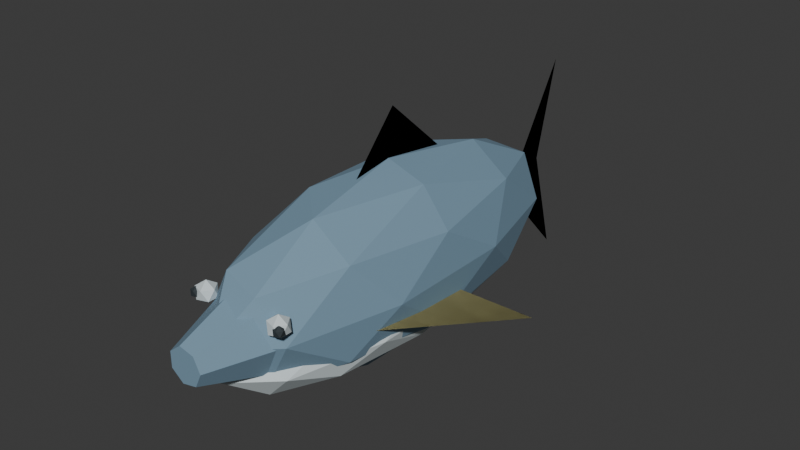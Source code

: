 # Source: Tuna.blend  (saved by Blender 5.2.44; exported with 4.5.12 LTS)
import bpy
from mathutils import Matrix  # noqa: F401  (used for matrix-valued properties, if any)

bpy.ops.wm.read_factory_settings(use_empty=True)
scene = bpy.context.scene
scene.name = 'Scene'

# ---- collections
col_collection = bpy.data.collections.new('Collection'); scene.collection.children.link(col_collection)

# ---- materials (node trees are filled in below, after node groups)
mat_tunaback = bpy.data.materials.new('TunaBack')
mat_tunaback.diffuse_color = (0.19, 0.31, 0.41, 1.0)
mat_tunafin = bpy.data.materials.new('TunaFin')
mat_tunafin.diffuse_color = (0.45, 0.42, 0.2, 1.0)
mat_tunabelly = bpy.data.materials.new('TunaBelly')
mat_tunabelly.diffuse_color = (0.64, 0.72, 0.74, 1.0)
mat_tunaeye = bpy.data.materials.new('TunaEye')
mat_tunaeye.diffuse_color = (0.025, 0.035, 0.04, 1.0)

# ---- material node trees
mat_tunaback.use_nodes = True; mat_tunaback.node_tree.nodes.clear()
_N = mat_tunaback.node_tree.nodes; _L = mat_tunaback.node_tree.links
n0 = _N.new('ShaderNodeBsdfPrincipled'); n0.name = 'Principled BSDF'; n0.location = (-200, 100)
n0.inputs[0].default_value = (0.19, 0.31, 0.41, 1.0)
n0.inputs[2].default_value = 0.78
n0.inputs[10].default_value = 0.005
n1 = _N.new('ShaderNodeOutputMaterial'); n1.name = 'Material Output'; n1.location = (200, 100)
_L.new(n0.outputs[0], n1.inputs[0])
n1.is_active_output = True
mat_tunafin.use_nodes = True; mat_tunafin.node_tree.nodes.clear()
_N = mat_tunafin.node_tree.nodes; _L = mat_tunafin.node_tree.links
n0 = _N.new('ShaderNodeBsdfPrincipled'); n0.name = 'Principled BSDF'; n0.location = (-200, 100)
n0.inputs[0].default_value = (0.45, 0.42, 0.2, 1.0)
n0.inputs[2].default_value = 0.78
n0.inputs[10].default_value = 0.005
n1 = _N.new('ShaderNodeOutputMaterial'); n1.name = 'Material Output'; n1.location = (200, 100)
_L.new(n0.outputs[0], n1.inputs[0])
n1.is_active_output = True
mat_tunabelly.use_nodes = True; mat_tunabelly.node_tree.nodes.clear()
_N = mat_tunabelly.node_tree.nodes; _L = mat_tunabelly.node_tree.links
n0 = _N.new('ShaderNodeBsdfPrincipled'); n0.name = 'Principled BSDF'; n0.location = (-200, 100)
n0.inputs[0].default_value = (0.64, 0.72, 0.74, 1.0)
n0.inputs[2].default_value = 0.78
n0.inputs[10].default_value = 0.005
n1 = _N.new('ShaderNodeOutputMaterial'); n1.name = 'Material Output'; n1.location = (200, 100)
_L.new(n0.outputs[0], n1.inputs[0])
n1.is_active_output = True
mat_tunaeye.use_nodes = True; mat_tunaeye.node_tree.nodes.clear()
_N = mat_tunaeye.node_tree.nodes; _L = mat_tunaeye.node_tree.links
n0 = _N.new('ShaderNodeBsdfPrincipled'); n0.name = 'Principled BSDF'; n0.location = (-200, 100)
n0.inputs[0].default_value = (0.025, 0.035, 0.04, 1.0)
n0.inputs[2].default_value = 0.78
n0.inputs[10].default_value = 0.005
n1 = _N.new('ShaderNodeOutputMaterial'); n1.name = 'Material Output'; n1.location = (200, 100)
_L.new(n0.outputs[0], n1.inputs[0])
n1.is_active_output = True

# ---- world
world_world = bpy.data.worlds.new('World'); scene.world = world_world
world_world.use_nodes = True; world_world.node_tree.nodes.clear()
_N = world_world.node_tree.nodes; _L = world_world.node_tree.links
n0 = _N.new('ShaderNodeOutputWorld'); n0.name = 'World Output'; n0.location = (200, 100)
n1 = _N.new('ShaderNodeBackground'); n1.name = 'Background'; n1.location = (-200, 100)
n1.inputs[0].default_value = (0.05088, 0.05088, 0.05088, 1.0)
_L.new(n1.outputs[0], n0.inputs[0])
n0.is_active_output = True
world_world.color = (0.05088, 0.05088, 0.05088)
world_world.sun_shadow_jitter_overblur = 0.0

# ---- meshes
me_snout = bpy.data.meshes.new('Snout')
me_snout.from_pydata([(0.28, -0.65, 0.47), (0.1746, -0.65, 0.6889), (-0.06231, -0.65, 0.743), (-0.2523, -0.65, 0.5915), (-0.2523, -0.65, 0.3485), (-0.06231, -0.65, 0.197), (0.1746, -0.65, 0.2511), (0.09, -1.22, 0.47), (0.05611, -1.22, 0.5404), (-0.02003, -1.22, 0.5577), (-0.08109, -1.22, 0.509), (-0.08109, -1.22, 0.431), (-0.02003, -1.22, 0.3823), (0.05611, -1.22, 0.3996)], [], [(6, 5, 4, 3, 2, 1, 0), (7, 8, 9, 10, 11, 12, 13), (0, 1, 8, 7), (1, 2, 9, 8), (2, 3, 10, 9), (3, 4, 11, 10), (4, 5, 12, 11), (5, 6, 13, 12), (6, 0, 7, 13)])
me_snout.materials.append(mat_tunaback)
me_snout.update()
me_pectoral_1 = bpy.data.meshes.new('Pectoral-1')
me_pectoral_1.from_pydata([(-0.3, -0.5, 0.4), (-0.67, 0.2, 0.28), (-0.32, 0.1, 0.35)], [], [(0, 1, 2), (2, 1, 0)])
me_pectoral_1.materials.append(mat_tunafin)
me_pectoral_1.update()
me_pectoral1 = bpy.data.meshes.new('Pectoral1')
me_pectoral1.from_pydata([(0.3, -0.5, 0.4), (0.67, 0.2, 0.28), (0.32, 0.1, 0.35)], [], [(0, 1, 2), (2, 1, 0)])
me_pectoral1.materials.append(mat_tunafin)
me_pectoral1.update()
me_dorsal = bpy.data.meshes.new('Dorsal')
me_dorsal.from_pydata([(0.0, -0.25, 0.87), (0.0, 0.03, 1.18), (0.0, 0.4, 0.85)], [], [(0, 1, 2), (2, 1, 0)])
me_dorsal.materials.append(mat_tunafin)
me_dorsal.update()
me_finlet0 = bpy.data.meshes.new('Finlet0')
me_finlet0.from_pydata([(0.0, 0.43, 0.71), (0.0, 0.47, 0.85), (0.0, 0.54, 0.66)], [], [(0, 1, 2), (2, 1, 0)])
me_finlet0.materials.append(mat_tunafin)
me_finlet0.update()
me_finlet1 = bpy.data.meshes.new('Finlet1')
me_finlet1.from_pydata([(0.0, 0.57, 0.63), (0.0, 0.61, 0.77), (0.0, 0.68, 0.59)], [], [(0, 1, 2), (2, 1, 0)])
me_finlet1.materials.append(mat_tunafin)
me_finlet1.update()
me_finlet2 = bpy.data.meshes.new('Finlet2')
me_finlet2.from_pydata([(0.0, 0.71, 0.55), (0.0, 0.75, 0.69), (0.0, 0.82, 0.52)], [], [(0, 1, 2), (2, 1, 0)])
me_finlet2.materials.append(mat_tunafin)
me_finlet2.update()
me_finlet3 = bpy.data.meshes.new('Finlet3')
me_finlet3.from_pydata([(0.0, 0.85, 0.47), (0.0, 0.89, 0.61), (0.0, 0.96, 0.45)], [], [(0, 1, 2), (2, 1, 0)])
me_finlet3.materials.append(mat_tunafin)
me_finlet3.update()
me_crescenttail = bpy.data.meshes.new('CrescentTail')
me_crescenttail.from_pydata([(0.0, 0.0, 0.0), (0.0, 0.35, 0.57), (0.0, 0.22, 0.05), (0.0, 0.38, -0.51), (0.0, -0.03, -0.07)], [], [(0, 1, 2), (0, 2, 3, 4), (2, 1, 0), (4, 3, 2, 0)])
me_crescenttail.materials.append(mat_tunafin)
me_crescenttail.update()
me_body = bpy.data.meshes.new('Body')
me_body.from_pydata([(0.0, 0.0, -0.46), (0.275, -0.5783, -0.2057), (-0.105, -0.9357, -0.2057), (-0.3399, 0.0, -0.2057), (-0.105, 0.9357, -0.2057), (0.275, 0.5783, -0.2057), (0.105, -0.9357, 0.2057), (-0.275, -0.5783, 0.2057), (-0.275, 0.5783, 0.2057), (0.105, 0.9357, 0.2057), (0.3399, 0.0, 0.2057), (0.0, 0.0, 0.46), (-0.06173, -0.55, -0.3913), (0.1616, -0.3399, -0.3913), (0.09989, -0.8899, -0.2418), (0.3232, 0.0, -0.2418), (0.1616, 0.3399, -0.3913), (-0.1998, 0.0, -0.3913), (-0.2615, -0.55, -0.2418), (-0.06173, 0.55, -0.3913), (-0.2615, 0.55, -0.2418), (0.09989, 0.8899, -0.2418), (0.3614, -0.3399, 0.0), (0.3614, 0.3399, 0.0), (0.0, -1.1, 0.0), (0.2234, -0.8899, 0.0), (-0.3614, -0.3399, 0.0), (-0.2234, -0.8899, 0.0), (-0.2234, 0.8899, 0.0), (-0.3614, 0.3399, 0.0), (0.2234, 0.8899, 0.0), (0.0, 1.1, 0.0), (0.2615, -0.55, 0.2418), (-0.09989, -0.8899, 0.2418), (-0.3232, 0.0, 0.2418), (-0.09989, 0.8899, 0.2418), (0.2615, 0.55, 0.2418), (0.06173, -0.55, 0.3913), (0.1998, 0.0, 0.3913), (-0.1616, -0.3399, 0.3913), (-0.1616, 0.3399, 0.3913), (0.06173, 0.55, 0.3913)], [], [(0, 13, 12), (1, 13, 15), (0, 12, 17), (0, 17, 19), (0, 19, 16), (1, 15, 22), (2, 14, 24), (3, 18, 26), (4, 20, 28), (5, 21, 30), (1, 22, 25), (2, 24, 27), (3, 26, 29), (4, 28, 31), (5, 30, 23), (6, 32, 37), (7, 33, 39), (8, 34, 40), (9, 35, 41), (10, 36, 38), (38, 41, 11), (38, 36, 41), (36, 9, 41), (41, 40, 11), (41, 35, 40), (35, 8, 40), (40, 39, 11), (40, 34, 39), (34, 7, 39), (39, 37, 11), (39, 33, 37), (33, 6, 37), (37, 38, 11), (37, 32, 38), (32, 10, 38), (23, 36, 10), (23, 30, 36), (30, 9, 36), (31, 35, 9), (31, 28, 35), (28, 8, 35), (29, 34, 8), (29, 26, 34), (26, 7, 34), (27, 33, 7), (27, 24, 33), (24, 6, 33), (25, 32, 6), (25, 22, 32), (22, 10, 32), (30, 31, 9), (30, 21, 31), (21, 4, 31), (28, 29, 8), (28, 20, 29), (20, 3, 29), (26, 27, 7), (26, 18, 27), (18, 2, 27), (24, 25, 6), (24, 14, 25), (14, 1, 25), (22, 23, 10), (22, 15, 23), (15, 5, 23), (16, 21, 5), (16, 19, 21), (19, 4, 21), (19, 20, 4), (19, 17, 20), (17, 3, 20), (17, 18, 3), (17, 12, 18), (12, 2, 18), (15, 16, 5), (15, 13, 16), (13, 0, 16), (12, 14, 2), (12, 13, 14), (13, 1, 14)])
_uv = me_body.uv_layers.new(name='UVMap')
_uv.uv.foreach_set('vector', [0.1818, 0.0, 0.2273, 0.07873, 0.1364, 0.07873, 0.2727, 0.1575, 0.3182, 0.07873, 0.3636, 0.1575, 0.9091, 0.0, 0.9545, 0.07873, 0.8636, 0.07873, 0.7273, 0.0, 0.7727, 0.07873, 0.6818, 0.07873, 0.5455, 0.0, 0.5909, 0.07873, 0.5, 0.07873, 0.2727, 0.1575, 0.3636, 0.1575, 0.3182, 0.2362, 0.09091, 0.1575, 0.1818, 0.1575, 0.1364, 0.2362, 0.8182, 0.1575, 0.9091, 0.1575, 0.8636, 0.2362, 0.6364, 0.1575, 0.7273, 0.1575, 0.6818, 0.2362, 0.4545, 0.1575, 0.5455, 0.1575, 0.5, 0.2362, 0.2727, 0.1575, 0.3182, 0.2362, 0.2273, 0.2362, 0.09091, 0.1575, 0.1364, 0.2362, 0.04546, 0.2362, 0.8182, 0.1575, 0.8636, 0.2362, 0.7727, 0.2362, 0.6364, 0.1575, 0.6818, 0.2362, 0.5909, 0.2362, 0.4545, 0.1575, 0.5, 0.2362, 0.4091, 0.2362, 0.1818, 0.3149, 0.2727, 0.3149, 0.2273, 0.3937, 0.0, 0.3149, 0.09091, 0.3149, 0.04546, 0.3937, 0.7273, 0.3149, 0.8182, 0.3149, 0.7727, 0.3937, 0.5455, 0.3149, 0.6364, 0.3149, 0.5909, 0.3937, 0.3636, 0.3149, 0.4545, 0.3149, 0.4091, 0.3937, 0.4091, 0.3937, 0.5, 0.3937, 0.4545, 0.4724, 0.4091, 0.3937, 0.4545, 0.3149, 0.5, 0.3937, 0.4545, 0.3149, 0.5455, 0.3149, 0.5, 0.3937, 0.5909, 0.3937, 0.6818, 0.3937, 0.6364, 0.4724, 0.5909, 0.3937, 0.6364, 0.3149, 0.6818, 0.3937, 0.6364, 0.3149, 0.7273, 0.3149, 0.6818, 0.3937, 0.7727, 0.3937, 0.8636, 0.3937, 0.8182, 0.4724, 0.7727, 0.3937, 0.8182, 0.3149, 0.8636, 0.3937, 0.8182, 0.3149, 0.9091, 0.3149, 0.8636, 0.3937, 0.04546, 0.3937, 0.1364, 0.3937, 0.09091, 0.4724, 0.04546, 0.3937, 0.09091, 0.3149, 0.1364, 0.3937, 0.09091, 0.3149, 0.1818, 0.3149, 0.1364, 0.3937, 0.2273, 0.3937, 0.3182, 0.3937, 0.2727, 0.4724, 0.2273, 0.3937, 0.2727, 0.3149, 0.3182, 0.3937, 0.2727, 0.3149, 0.3636, 0.3149, 0.3182, 0.3937, 0.4091, 0.2362, 0.4545, 0.3149, 0.3636, 0.3149, 0.4091, 0.2362, 0.5, 0.2362, 0.4545, 0.3149, 0.5, 0.2362, 0.5455, 0.3149, 0.4545, 0.3149, 0.5909, 0.2362, 0.6364, 0.3149, 0.5455, 0.3149, 0.5909, 0.2362, 0.6818, 0.2362, 0.6364, 0.3149, 0.6818, 0.2362, 0.7273, 0.3149, 0.6364, 0.3149, 0.7727, 0.2362, 0.8182, 0.3149, 0.7273, 0.3149, 0.7727, 0.2362, 0.8636, 0.2362, 0.8182, 0.3149, 0.8636, 0.2362, 0.9091, 0.3149, 0.8182, 0.3149, 0.04546, 0.2362, 0.09091, 0.3149, 0.0, 0.3149, 0.04546, 0.2362, 0.1364, 0.2362, 0.09091, 0.3149, 0.1364, 0.2362, 0.1818, 0.3149, 0.09091, 0.3149, 0.2273, 0.2362, 0.2727, 0.3149, 0.1818, 0.3149, 0.2273, 0.2362, 0.3182, 0.2362, 0.2727, 0.3149, 0.3182, 0.2362, 0.3636, 0.3149, 0.2727, 0.3149, 0.5, 0.2362, 0.5909, 0.2362, 0.5455, 0.3149, 0.5, 0.2362, 0.5455, 0.1575, 0.5909, 0.2362, 0.5455, 0.1575, 0.6364, 0.1575, 0.5909, 0.2362, 0.6818, 0.2362, 0.7727, 0.2362, 0.7273, 0.3149, 0.6818, 0.2362, 0.7273, 0.1575, 0.7727, 0.2362, 0.7273, 0.1575, 0.8182, 0.1575, 0.7727, 0.2362, 0.8636, 0.2362, 0.9545, 0.2362, 0.9091, 0.3149, 0.8636, 0.2362, 0.9091, 0.1575, 0.9545, 0.2362, 0.9091, 0.1575, 1.0, 0.1575, 0.9545, 0.2362, 0.1364, 0.2362, 0.2273, 0.2362, 0.1818, 0.3149, 0.1364, 0.2362, 0.1818, 0.1575, 0.2273, 0.2362, 0.1818, 0.1575, 0.2727, 0.1575, 0.2273, 0.2362, 0.3182, 0.2362, 0.4091, 0.2362, 0.3636, 0.3149, 0.3182, 0.2362, 0.3636, 0.1575, 0.4091, 0.2362, 0.3636, 0.1575, 0.4545, 0.1575, 0.4091, 0.2362, 0.5, 0.07873, 0.5455, 0.1575, 0.4545, 0.1575, 0.5, 0.07873, 0.5909, 0.07873, 0.5455, 0.1575, 0.5909, 0.07873, 0.6364, 0.1575, 0.5455, 0.1575, 0.6818, 0.07873, 0.7273, 0.1575, 0.6364, 0.1575, 0.6818, 0.07873, 0.7727, 0.07873, 0.7273, 0.1575, 0.7727, 0.07873, 0.8182, 0.1575, 0.7273, 0.1575, 0.8636, 0.07873, 0.9091, 0.1575, 0.8182, 0.1575, 0.8636, 0.07873, 0.9545, 0.07873, 0.9091, 0.1575, 0.9545, 0.07873, 1.0, 0.1575, 0.9091, 0.1575, 0.3636, 0.1575, 0.4091, 0.07873, 0.4545, 0.1575, 0.3636, 0.1575, 0.3182, 0.07873, 0.4091, 0.07873, 0.3182, 0.07873, 0.3636, 0.0, 0.4091, 0.07873, 0.1364, 0.07873, 0.1818, 0.1575, 0.09091, 0.1575, 0.1364, 0.07873, 0.2273, 0.07873, 0.1818, 0.1575, 0.2273, 0.07873, 0.2727, 0.1575, 0.1818, 0.1575])
me_body.materials.append(mat_tunaback)
me_body.update()
me_belly = bpy.data.meshes.new('Belly')
me_belly.from_pydata([(0.0, 0.0, -0.22), (0.2388, -0.4994, -0.09839), (-0.09121, -0.8081, -0.09839), (-0.2952, 0.0, -0.09839), (-0.09121, 0.8081, -0.09839), (0.2388, 0.4994, -0.09839), (0.09121, -0.8081, 0.09839), (-0.2388, -0.4994, 0.09839), (-0.2388, 0.4994, 0.09839), (0.09121, 0.8081, 0.09839), (0.2952, 0.0, 0.09839), (0.0, 0.0, 0.22), (-0.05361, -0.475, -0.1871), (0.1404, -0.2936, -0.1871), (0.08675, -0.7686, -0.1157), (0.2807, 0.0, -0.1157), (0.1404, 0.2936, -0.1871), (-0.1735, 0.0, -0.1871), (-0.2271, -0.475, -0.1157), (-0.05361, 0.475, -0.1871), (-0.2271, 0.475, -0.1157), (0.08675, 0.7686, -0.1157), (0.3138, -0.2936, 0.0), (0.3138, 0.2936, 0.0), (0.0, -0.95, 0.0), (0.194, -0.7686, 0.0), (-0.3138, -0.2936, 0.0), (-0.194, -0.7686, 0.0), (-0.194, 0.7686, 0.0), (-0.3138, 0.2936, 0.0), (0.194, 0.7686, 0.0), (0.0, 0.95, 0.0), (0.2271, -0.475, 0.1157), (-0.08675, -0.7686, 0.1157), (-0.2807, 0.0, 0.1157), (-0.08675, 0.7686, 0.1157), (0.2271, 0.475, 0.1157), (0.05361, -0.475, 0.1871), (0.1735, 0.0, 0.1871), (-0.1404, -0.2936, 0.1871), (-0.1404, 0.2936, 0.1871), (0.05361, 0.475, 0.1871)], [], [(0, 13, 12), (1, 13, 15), (0, 12, 17), (0, 17, 19), (0, 19, 16), (1, 15, 22), (2, 14, 24), (3, 18, 26), (4, 20, 28), (5, 21, 30), (1, 22, 25), (2, 24, 27), (3, 26, 29), (4, 28, 31), (5, 30, 23), (6, 32, 37), (7, 33, 39), (8, 34, 40), (9, 35, 41), (10, 36, 38), (38, 41, 11), (38, 36, 41), (36, 9, 41), (41, 40, 11), (41, 35, 40), (35, 8, 40), (40, 39, 11), (40, 34, 39), (34, 7, 39), (39, 37, 11), (39, 33, 37), (33, 6, 37), (37, 38, 11), (37, 32, 38), (32, 10, 38), (23, 36, 10), (23, 30, 36), (30, 9, 36), (31, 35, 9), (31, 28, 35), (28, 8, 35), (29, 34, 8), (29, 26, 34), (26, 7, 34), (27, 33, 7), (27, 24, 33), (24, 6, 33), (25, 32, 6), (25, 22, 32), (22, 10, 32), (30, 31, 9), (30, 21, 31), (21, 4, 31), (28, 29, 8), (28, 20, 29), (20, 3, 29), (26, 27, 7), (26, 18, 27), (18, 2, 27), (24, 25, 6), (24, 14, 25), (14, 1, 25), (22, 23, 10), (22, 15, 23), (15, 5, 23), (16, 21, 5), (16, 19, 21), (19, 4, 21), (19, 20, 4), (19, 17, 20), (17, 3, 20), (17, 18, 3), (17, 12, 18), (12, 2, 18), (15, 16, 5), (15, 13, 16), (13, 0, 16), (12, 14, 2), (12, 13, 14), (13, 1, 14)])
_uv = me_belly.uv_layers.new(name='UVMap')
_uv.uv.foreach_set('vector', [0.1818, 0.0, 0.2273, 0.07873, 0.1364, 0.07873, 0.2727, 0.1575, 0.3182, 0.07873, 0.3636, 0.1575, 0.9091, 0.0, 0.9545, 0.07873, 0.8636, 0.07873, 0.7273, 0.0, 0.7727, 0.07873, 0.6818, 0.07873, 0.5455, 0.0, 0.5909, 0.07873, 0.5, 0.07873, 0.2727, 0.1575, 0.3636, 0.1575, 0.3182, 0.2362, 0.09091, 0.1575, 0.1818, 0.1575, 0.1364, 0.2362, 0.8182, 0.1575, 0.9091, 0.1575, 0.8636, 0.2362, 0.6364, 0.1575, 0.7273, 0.1575, 0.6818, 0.2362, 0.4545, 0.1575, 0.5455, 0.1575, 0.5, 0.2362, 0.2727, 0.1575, 0.3182, 0.2362, 0.2273, 0.2362, 0.09091, 0.1575, 0.1364, 0.2362, 0.04546, 0.2362, 0.8182, 0.1575, 0.8636, 0.2362, 0.7727, 0.2362, 0.6364, 0.1575, 0.6818, 0.2362, 0.5909, 0.2362, 0.4545, 0.1575, 0.5, 0.2362, 0.4091, 0.2362, 0.1818, 0.3149, 0.2727, 0.3149, 0.2273, 0.3937, 0.0, 0.3149, 0.09091, 0.3149, 0.04546, 0.3937, 0.7273, 0.3149, 0.8182, 0.3149, 0.7727, 0.3937, 0.5455, 0.3149, 0.6364, 0.3149, 0.5909, 0.3937, 0.3636, 0.3149, 0.4545, 0.3149, 0.4091, 0.3937, 0.4091, 0.3937, 0.5, 0.3937, 0.4545, 0.4724, 0.4091, 0.3937, 0.4545, 0.3149, 0.5, 0.3937, 0.4545, 0.3149, 0.5455, 0.3149, 0.5, 0.3937, 0.5909, 0.3937, 0.6818, 0.3937, 0.6364, 0.4724, 0.5909, 0.3937, 0.6364, 0.3149, 0.6818, 0.3937, 0.6364, 0.3149, 0.7273, 0.3149, 0.6818, 0.3937, 0.7727, 0.3937, 0.8636, 0.3937, 0.8182, 0.4724, 0.7727, 0.3937, 0.8182, 0.3149, 0.8636, 0.3937, 0.8182, 0.3149, 0.9091, 0.3149, 0.8636, 0.3937, 0.04546, 0.3937, 0.1364, 0.3937, 0.09091, 0.4724, 0.04546, 0.3937, 0.09091, 0.3149, 0.1364, 0.3937, 0.09091, 0.3149, 0.1818, 0.3149, 0.1364, 0.3937, 0.2273, 0.3937, 0.3182, 0.3937, 0.2727, 0.4724, 0.2273, 0.3937, 0.2727, 0.3149, 0.3182, 0.3937, 0.2727, 0.3149, 0.3636, 0.3149, 0.3182, 0.3937, 0.4091, 0.2362, 0.4545, 0.3149, 0.3636, 0.3149, 0.4091, 0.2362, 0.5, 0.2362, 0.4545, 0.3149, 0.5, 0.2362, 0.5455, 0.3149, 0.4545, 0.3149, 0.5909, 0.2362, 0.6364, 0.3149, 0.5455, 0.3149, 0.5909, 0.2362, 0.6818, 0.2362, 0.6364, 0.3149, 0.6818, 0.2362, 0.7273, 0.3149, 0.6364, 0.3149, 0.7727, 0.2362, 0.8182, 0.3149, 0.7273, 0.3149, 0.7727, 0.2362, 0.8636, 0.2362, 0.8182, 0.3149, 0.8636, 0.2362, 0.9091, 0.3149, 0.8182, 0.3149, 0.04546, 0.2362, 0.09091, 0.3149, 0.0, 0.3149, 0.04546, 0.2362, 0.1364, 0.2362, 0.09091, 0.3149, 0.1364, 0.2362, 0.1818, 0.3149, 0.09091, 0.3149, 0.2273, 0.2362, 0.2727, 0.3149, 0.1818, 0.3149, 0.2273, 0.2362, 0.3182, 0.2362, 0.2727, 0.3149, 0.3182, 0.2362, 0.3636, 0.3149, 0.2727, 0.3149, 0.5, 0.2362, 0.5909, 0.2362, 0.5455, 0.3149, 0.5, 0.2362, 0.5455, 0.1575, 0.5909, 0.2362, 0.5455, 0.1575, 0.6364, 0.1575, 0.5909, 0.2362, 0.6818, 0.2362, 0.7727, 0.2362, 0.7273, 0.3149, 0.6818, 0.2362, 0.7273, 0.1575, 0.7727, 0.2362, 0.7273, 0.1575, 0.8182, 0.1575, 0.7727, 0.2362, 0.8636, 0.2362, 0.9545, 0.2362, 0.9091, 0.3149, 0.8636, 0.2362, 0.9091, 0.1575, 0.9545, 0.2362, 0.9091, 0.1575, 1.0, 0.1575, 0.9545, 0.2362, 0.1364, 0.2362, 0.2273, 0.2362, 0.1818, 0.3149, 0.1364, 0.2362, 0.1818, 0.1575, 0.2273, 0.2362, 0.1818, 0.1575, 0.2727, 0.1575, 0.2273, 0.2362, 0.3182, 0.2362, 0.4091, 0.2362, 0.3636, 0.3149, 0.3182, 0.2362, 0.3636, 0.1575, 0.4091, 0.2362, 0.3636, 0.1575, 0.4545, 0.1575, 0.4091, 0.2362, 0.5, 0.07873, 0.5455, 0.1575, 0.4545, 0.1575, 0.5, 0.07873, 0.5909, 0.07873, 0.5455, 0.1575, 0.5909, 0.07873, 0.6364, 0.1575, 0.5455, 0.1575, 0.6818, 0.07873, 0.7273, 0.1575, 0.6364, 0.1575, 0.6818, 0.07873, 0.7727, 0.07873, 0.7273, 0.1575, 0.7727, 0.07873, 0.8182, 0.1575, 0.7273, 0.1575, 0.8636, 0.07873, 0.9091, 0.1575, 0.8182, 0.1575, 0.8636, 0.07873, 0.9545, 0.07873, 0.9091, 0.1575, 0.9545, 0.07873, 1.0, 0.1575, 0.9091, 0.1575, 0.3636, 0.1575, 0.4091, 0.07873, 0.4545, 0.1575, 0.3636, 0.1575, 0.3182, 0.07873, 0.4091, 0.07873, 0.3182, 0.07873, 0.3636, 0.0, 0.4091, 0.07873, 0.1364, 0.07873, 0.1818, 0.1575, 0.09091, 0.1575, 0.1364, 0.07873, 0.2273, 0.07873, 0.1818, 0.1575, 0.2273, 0.07873, 0.2727, 0.1575, 0.1818, 0.1575])
me_belly.materials.append(mat_tunabelly)
me_belly.update()
me_eye_1 = bpy.data.meshes.new('Eye-1')
me_eye_1.from_pydata([(0.0, 0.0, -0.055), (0.0398, -0.02891, -0.0246), (-0.0152, -0.04679, -0.0246), (-0.04919, 0.0, -0.0246), (-0.0152, 0.04679, -0.0246), (0.0398, 0.02891, -0.0246), (0.0152, -0.04679, 0.0246), (-0.0398, -0.02891, 0.0246), (-0.0398, 0.02891, 0.0246), (0.0152, 0.04679, 0.0246), (0.04919, 0.0, 0.0246), (0.0, 0.0, 0.055)], [], [(0, 1, 2), (1, 0, 5), (0, 2, 3), (0, 3, 4), (0, 4, 5), (1, 5, 10), (2, 1, 6), (3, 2, 7), (4, 3, 8), (5, 4, 9), (1, 10, 6), (2, 6, 7), (3, 7, 8), (4, 8, 9), (5, 9, 10), (6, 10, 11), (7, 6, 11), (8, 7, 11), (9, 8, 11), (10, 9, 11)])
_uv = me_eye_1.uv_layers.new(name='UVMap')
_uv.uv.foreach_set('vector', [0.1818, 0.0, 0.2727, 0.1575, 0.09091, 0.1575, 0.2727, 0.1575, 0.3636, 0.0, 0.4545, 0.1575, 0.9091, 0.0, 1.0, 0.1575, 0.8182, 0.1575, 0.7273, 0.0, 0.8182, 0.1575, 0.6364, 0.1575, 0.5455, 0.0, 0.6364, 0.1575, 0.4545, 0.1575, 0.2727, 0.1575, 0.4545, 0.1575, 0.3636, 0.3149, 0.09091, 0.1575, 0.2727, 0.1575, 0.1818, 0.3149, 0.8182, 0.1575, 1.0, 0.1575, 0.9091, 0.3149, 0.6364, 0.1575, 0.8182, 0.1575, 0.7273, 0.3149, 0.4545, 0.1575, 0.6364, 0.1575, 0.5455, 0.3149, 0.2727, 0.1575, 0.3636, 0.3149, 0.1818, 0.3149, 0.09091, 0.1575, 0.1818, 0.3149, 0.0, 0.3149, 0.8182, 0.1575, 0.9091, 0.3149, 0.7273, 0.3149, 0.6364, 0.1575, 0.7273, 0.3149, 0.5455, 0.3149, 0.4545, 0.1575, 0.5455, 0.3149, 0.3636, 0.3149, 0.1818, 0.3149, 0.3636, 0.3149, 0.2727, 0.4724, 0.0, 0.3149, 0.1818, 0.3149, 0.09091, 0.4724, 0.7273, 0.3149, 0.9091, 0.3149, 0.8182, 0.4724, 0.5455, 0.3149, 0.7273, 0.3149, 0.6364, 0.4724, 0.3636, 0.3149, 0.5455, 0.3149, 0.4545, 0.4724])
me_eye_1.materials.append(mat_tunabelly)
me_eye_1.update()
me_pupil_1 = bpy.data.meshes.new('Pupil-1')
me_pupil_1.from_pydata([(0.0, 0.0, -0.028), (0.02026, -0.01472, -0.01252), (-0.007739, -0.02382, -0.01252), (-0.02504, 0.0, -0.01252), (-0.007739, 0.02382, -0.01252), (0.02026, 0.01472, -0.01252), (0.007739, -0.02382, 0.01252), (-0.02026, -0.01472, 0.01252), (-0.02026, 0.01472, 0.01252), (0.007739, 0.02382, 0.01252), (0.02504, 0.0, 0.01252), (0.0, 0.0, 0.028)], [], [(0, 1, 2), (1, 0, 5), (0, 2, 3), (0, 3, 4), (0, 4, 5), (1, 5, 10), (2, 1, 6), (3, 2, 7), (4, 3, 8), (5, 4, 9), (1, 10, 6), (2, 6, 7), (3, 7, 8), (4, 8, 9), (5, 9, 10), (6, 10, 11), (7, 6, 11), (8, 7, 11), (9, 8, 11), (10, 9, 11)])
_uv = me_pupil_1.uv_layers.new(name='UVMap')
_uv.uv.foreach_set('vector', [0.1818, 0.0, 0.2727, 0.1575, 0.09091, 0.1575, 0.2727, 0.1575, 0.3636, 0.0, 0.4545, 0.1575, 0.9091, 0.0, 1.0, 0.1575, 0.8182, 0.1575, 0.7273, 0.0, 0.8182, 0.1575, 0.6364, 0.1575, 0.5455, 0.0, 0.6364, 0.1575, 0.4545, 0.1575, 0.2727, 0.1575, 0.4545, 0.1575, 0.3636, 0.3149, 0.09091, 0.1575, 0.2727, 0.1575, 0.1818, 0.3149, 0.8182, 0.1575, 1.0, 0.1575, 0.9091, 0.3149, 0.6364, 0.1575, 0.8182, 0.1575, 0.7273, 0.3149, 0.4545, 0.1575, 0.6364, 0.1575, 0.5455, 0.3149, 0.2727, 0.1575, 0.3636, 0.3149, 0.1818, 0.3149, 0.09091, 0.1575, 0.1818, 0.3149, 0.0, 0.3149, 0.8182, 0.1575, 0.9091, 0.3149, 0.7273, 0.3149, 0.6364, 0.1575, 0.7273, 0.3149, 0.5455, 0.3149, 0.4545, 0.1575, 0.5455, 0.3149, 0.3636, 0.3149, 0.1818, 0.3149, 0.3636, 0.3149, 0.2727, 0.4724, 0.0, 0.3149, 0.1818, 0.3149, 0.09091, 0.4724, 0.7273, 0.3149, 0.9091, 0.3149, 0.8182, 0.4724, 0.5455, 0.3149, 0.7273, 0.3149, 0.6364, 0.4724, 0.3636, 0.3149, 0.5455, 0.3149, 0.4545, 0.4724])
me_pupil_1.materials.append(mat_tunaeye)
me_pupil_1.update()
me_eye1 = bpy.data.meshes.new('Eye1')
me_eye1.from_pydata([(0.0, 0.0, -0.055), (0.0398, -0.02891, -0.0246), (-0.0152, -0.04679, -0.0246), (-0.04919, 0.0, -0.0246), (-0.0152, 0.04679, -0.0246), (0.0398, 0.02891, -0.0246), (0.0152, -0.04679, 0.0246), (-0.0398, -0.02891, 0.0246), (-0.0398, 0.02891, 0.0246), (0.0152, 0.04679, 0.0246), (0.04919, 0.0, 0.0246), (0.0, 0.0, 0.055)], [], [(0, 1, 2), (1, 0, 5), (0, 2, 3), (0, 3, 4), (0, 4, 5), (1, 5, 10), (2, 1, 6), (3, 2, 7), (4, 3, 8), (5, 4, 9), (1, 10, 6), (2, 6, 7), (3, 7, 8), (4, 8, 9), (5, 9, 10), (6, 10, 11), (7, 6, 11), (8, 7, 11), (9, 8, 11), (10, 9, 11)])
_uv = me_eye1.uv_layers.new(name='UVMap')
_uv.uv.foreach_set('vector', [0.1818, 0.0, 0.2727, 0.1575, 0.09091, 0.1575, 0.2727, 0.1575, 0.3636, 0.0, 0.4545, 0.1575, 0.9091, 0.0, 1.0, 0.1575, 0.8182, 0.1575, 0.7273, 0.0, 0.8182, 0.1575, 0.6364, 0.1575, 0.5455, 0.0, 0.6364, 0.1575, 0.4545, 0.1575, 0.2727, 0.1575, 0.4545, 0.1575, 0.3636, 0.3149, 0.09091, 0.1575, 0.2727, 0.1575, 0.1818, 0.3149, 0.8182, 0.1575, 1.0, 0.1575, 0.9091, 0.3149, 0.6364, 0.1575, 0.8182, 0.1575, 0.7273, 0.3149, 0.4545, 0.1575, 0.6364, 0.1575, 0.5455, 0.3149, 0.2727, 0.1575, 0.3636, 0.3149, 0.1818, 0.3149, 0.09091, 0.1575, 0.1818, 0.3149, 0.0, 0.3149, 0.8182, 0.1575, 0.9091, 0.3149, 0.7273, 0.3149, 0.6364, 0.1575, 0.7273, 0.3149, 0.5455, 0.3149, 0.4545, 0.1575, 0.5455, 0.3149, 0.3636, 0.3149, 0.1818, 0.3149, 0.3636, 0.3149, 0.2727, 0.4724, 0.0, 0.3149, 0.1818, 0.3149, 0.09091, 0.4724, 0.7273, 0.3149, 0.9091, 0.3149, 0.8182, 0.4724, 0.5455, 0.3149, 0.7273, 0.3149, 0.6364, 0.4724, 0.3636, 0.3149, 0.5455, 0.3149, 0.4545, 0.4724])
me_eye1.materials.append(mat_tunabelly)
me_eye1.update()
me_pupil1 = bpy.data.meshes.new('Pupil1')
me_pupil1.from_pydata([(0.0, 0.0, -0.028), (0.02026, -0.01472, -0.01252), (-0.007739, -0.02382, -0.01252), (-0.02504, 0.0, -0.01252), (-0.007739, 0.02382, -0.01252), (0.02026, 0.01472, -0.01252), (0.007739, -0.02382, 0.01252), (-0.02026, -0.01472, 0.01252), (-0.02026, 0.01472, 0.01252), (0.007739, 0.02382, 0.01252), (0.02504, 0.0, 0.01252), (0.0, 0.0, 0.028)], [], [(0, 1, 2), (1, 0, 5), (0, 2, 3), (0, 3, 4), (0, 4, 5), (1, 5, 10), (2, 1, 6), (3, 2, 7), (4, 3, 8), (5, 4, 9), (1, 10, 6), (2, 6, 7), (3, 7, 8), (4, 8, 9), (5, 9, 10), (6, 10, 11), (7, 6, 11), (8, 7, 11), (9, 8, 11), (10, 9, 11)])
_uv = me_pupil1.uv_layers.new(name='UVMap')
_uv.uv.foreach_set('vector', [0.1818, 0.0, 0.2727, 0.1575, 0.09091, 0.1575, 0.2727, 0.1575, 0.3636, 0.0, 0.4545, 0.1575, 0.9091, 0.0, 1.0, 0.1575, 0.8182, 0.1575, 0.7273, 0.0, 0.8182, 0.1575, 0.6364, 0.1575, 0.5455, 0.0, 0.6364, 0.1575, 0.4545, 0.1575, 0.2727, 0.1575, 0.4545, 0.1575, 0.3636, 0.3149, 0.09091, 0.1575, 0.2727, 0.1575, 0.1818, 0.3149, 0.8182, 0.1575, 1.0, 0.1575, 0.9091, 0.3149, 0.6364, 0.1575, 0.8182, 0.1575, 0.7273, 0.3149, 0.4545, 0.1575, 0.6364, 0.1575, 0.5455, 0.3149, 0.2727, 0.1575, 0.3636, 0.3149, 0.1818, 0.3149, 0.09091, 0.1575, 0.1818, 0.3149, 0.0, 0.3149, 0.8182, 0.1575, 0.9091, 0.3149, 0.7273, 0.3149, 0.6364, 0.1575, 0.7273, 0.3149, 0.5455, 0.3149, 0.4545, 0.1575, 0.5455, 0.3149, 0.3636, 0.3149, 0.1818, 0.3149, 0.3636, 0.3149, 0.2727, 0.4724, 0.0, 0.3149, 0.1818, 0.3149, 0.09091, 0.4724, 0.7273, 0.3149, 0.9091, 0.3149, 0.8182, 0.4724, 0.5455, 0.3149, 0.7273, 0.3149, 0.6364, 0.4724, 0.3636, 0.3149, 0.5455, 0.3149, 0.4545, 0.4724])
me_pupil1.materials.append(mat_tunaeye)
me_pupil1.update()

# ---- objects
ob_tuna = bpy.data.objects.new('Tuna', None)
ob_snout = bpy.data.objects.new('Snout', me_snout)
ob_pectoral_1 = bpy.data.objects.new('Pectoral-1', me_pectoral_1)
ob_pectoral1 = bpy.data.objects.new('Pectoral1', me_pectoral1)
ob_dorsal = bpy.data.objects.new('Dorsal', me_dorsal)
ob_finlet0 = bpy.data.objects.new('Finlet0', me_finlet0)
ob_finlet1 = bpy.data.objects.new('Finlet1', me_finlet1)
ob_finlet2 = bpy.data.objects.new('Finlet2', me_finlet2)
ob_finlet3 = bpy.data.objects.new('Finlet3', me_finlet3)
ob_tail = bpy.data.objects.new('Tail', None)
ob_crescenttail = bpy.data.objects.new('CrescentTail', me_crescenttail)
ob_grip = bpy.data.objects.new('Grip', None)
ob_hook = bpy.data.objects.new('Hook', None)
ob_body = bpy.data.objects.new('Body', me_body)
ob_belly = bpy.data.objects.new('Belly', me_belly)
ob_eye_1 = bpy.data.objects.new('Eye-1', me_eye_1)
ob_pupil_1 = bpy.data.objects.new('Pupil-1', me_pupil_1)
ob_eye1 = bpy.data.objects.new('Eye1', me_eye1)
ob_pupil1 = bpy.data.objects.new('Pupil1', me_pupil1)

# ---- transforms, parenting, visibility, modifiers, constraints
ob_tuna.location = (0.0, 0.0, 0.0)
ob_snout.parent = ob_tuna
ob_snout.location = (0.0, 0.0, 0.0)
ob_pectoral_1.parent = ob_tuna
ob_pectoral_1.location = (0.0, 0.0, 0.0)
ob_pectoral1.parent = ob_tuna
ob_pectoral1.location = (0.0, 0.0, 0.0)
ob_dorsal.parent = ob_tuna
ob_dorsal.location = (0.0, 0.0, 0.0)
ob_finlet0.parent = ob_tuna
ob_finlet0.location = (0.0, 0.0, 0.0)
ob_finlet1.parent = ob_tuna
ob_finlet1.location = (0.0, 0.0, 0.0)
ob_finlet2.parent = ob_tuna
ob_finlet2.location = (0.0, 0.0, 0.0)
ob_finlet3.parent = ob_tuna
ob_finlet3.location = (0.0, 0.0, 0.0)
ob_tail.parent = ob_tuna
ob_tail.location = (0.0, 1.0, 0.48)
ob_crescenttail.parent = ob_tail
ob_crescenttail.location = (0.0, 0.0, 0.0)
ob_grip.parent = ob_tuna
ob_grip.location = (0.0, 0.0, 0.45)
ob_hook.parent = ob_tuna
ob_hook.location = (0.0, -1.24, 0.47)
ob_body.parent = ob_tuna
ob_body.location = (0.0, 0.0, 0.48)
ob_belly.parent = ob_tuna
ob_belly.location = (0.0, -0.1, 0.3)
ob_eye_1.parent = ob_tuna
ob_eye_1.location = (-0.21, -0.91, 0.59)
ob_pupil_1.parent = ob_tuna
ob_pupil_1.location = (-0.24, -0.94, 0.59)
ob_eye1.parent = ob_tuna
ob_eye1.location = (0.21, -0.91, 0.59)
ob_pupil1.parent = ob_tuna
ob_pupil1.location = (0.24, -0.94, 0.59)

# ---- collection membership
scene.collection.objects.link(ob_tuna)
scene.collection.objects.link(ob_snout)
scene.collection.objects.link(ob_pectoral_1)
scene.collection.objects.link(ob_pectoral1)
scene.collection.objects.link(ob_dorsal)
scene.collection.objects.link(ob_finlet0)
scene.collection.objects.link(ob_finlet1)
scene.collection.objects.link(ob_finlet2)
scene.collection.objects.link(ob_finlet3)
scene.collection.objects.link(ob_tail)
scene.collection.objects.link(ob_crescenttail)
scene.collection.objects.link(ob_grip)
scene.collection.objects.link(ob_hook)
col_collection.objects.link(ob_body)
col_collection.objects.link(ob_belly)
col_collection.objects.link(ob_eye_1)
col_collection.objects.link(ob_pupil_1)
col_collection.objects.link(ob_eye1)
col_collection.objects.link(ob_pupil1)

# ---- scene / render settings (as saved in the file)
scene.frame_start = 1; scene.frame_end = 250; scene.frame_set(1)
scene.render.engine = 'BLENDER_EEVEE_NEXT'
scene.render.bake_bias = 0.0
scene.render.bake_samples = 0
scene.render.compositor_device = 'GPU'
scene.eevee.use_volume_custom_range = False
scene.eevee.fast_gi_thickness_near = 0.1
scene.eevee.fast_gi_thickness_far = 0.0
scene.eevee.ray_tracing_options.screen_trace_thickness = 0.1
bpy.context.view_layer.update()

# ---- added for rendering (the .blend has no active camera and no usable light): camera, sun
cam_auto = bpy.data.cameras.new('AutoCamera')
cam_auto.lens = 50.0
cam_auto.sensor_width = 36.0
cam_auto.clip_end = 1000.0
ob_auto_camera = bpy.data.objects.new('AutoCamera', cam_auto)
scene.collection.objects.link(ob_auto_camera)
ob_auto_camera.location = (2.9287, -3.43444, 2.91796)
ob_auto_camera.rotation_euler = (1.09748, -7.21219e-08, 0.694738)
scene.camera = ob_auto_camera
light_auto_sun = bpy.data.lights.new('AutoSun', 'SUN')
light_auto_sun.energy = 3.0
light_auto_sun.angle = 0.0523599
ob_auto_sun = bpy.data.objects.new('AutoSun', light_auto_sun)
scene.collection.objects.link(ob_auto_sun)
ob_auto_sun.rotation_euler = (0.872665, 0.174533, 0.523599)
bpy.context.view_layer.update()
